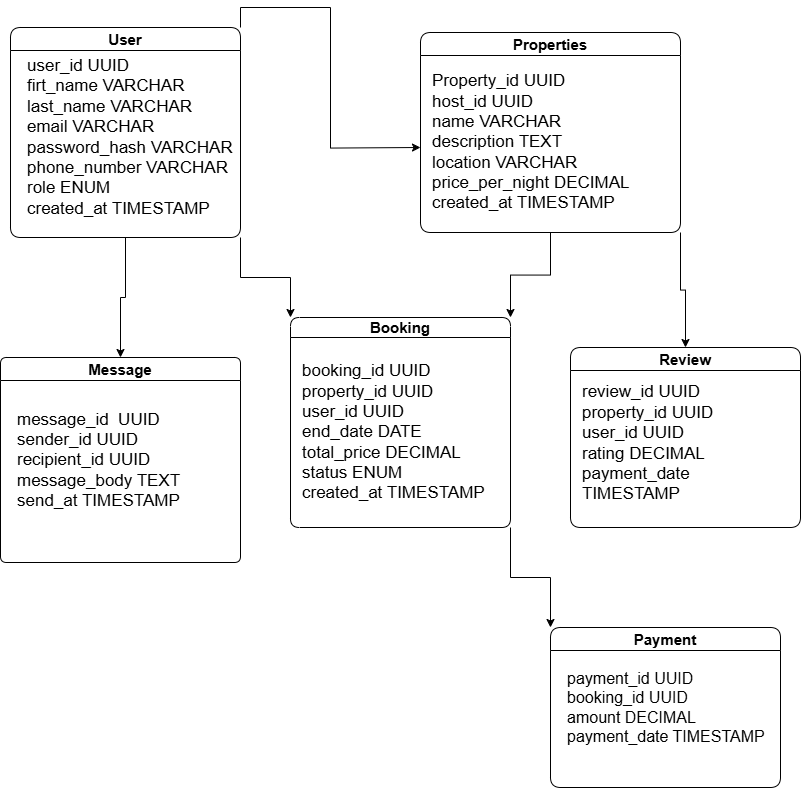

The diagram above was exported from draw.io. Its source (the exported page's mxGraphModel, read from the mxfile embedded in the PNG):
<mxGraphModel dx="1500" dy="807" grid="1" gridSize="10" guides="1" tooltips="1" connect="1" arrows="1" fold="1" page="1" pageScale="1" pageWidth="850" pageHeight="1100" background="#FFFFFF" math="0" shadow="0">
  <root>
    <mxCell id="0" />
    <mxCell id="1" parent="0" />
    <mxCell id="H4TN52KVMqeMWF24uuQp-17" style="edgeStyle=orthogonalEdgeStyle;rounded=0;orthogonalLoop=1;jettySize=auto;html=1;exitX=1;exitY=1;exitDx=0;exitDy=0;entryX=0;entryY=0;entryDx=0;entryDy=0;" edge="1" parent="1" source="H4TN52KVMqeMWF24uuQp-3" target="H4TN52KVMqeMWF24uuQp-8">
      <mxGeometry relative="1" as="geometry" />
    </mxCell>
    <mxCell id="H4TN52KVMqeMWF24uuQp-20" style="edgeStyle=orthogonalEdgeStyle;rounded=0;orthogonalLoop=1;jettySize=auto;html=1;exitX=1;exitY=0;exitDx=0;exitDy=0;" edge="1" parent="1" source="H4TN52KVMqeMWF24uuQp-3">
      <mxGeometry relative="1" as="geometry">
        <mxPoint x="460.0000000000002" y="150" as="targetPoint" />
      </mxGeometry>
    </mxCell>
    <mxCell id="H4TN52KVMqeMWF24uuQp-3" value="&lt;font style=&quot;font-size: 15px;&quot;&gt;User&lt;/font&gt;" style="swimlane;whiteSpace=wrap;html=1;rounded=1;strokeColor=default;" vertex="1" parent="1">
      <mxGeometry x="50" y="30" width="230" height="210" as="geometry" />
    </mxCell>
    <mxCell id="H4TN52KVMqeMWF24uuQp-10" value="&lt;font style=&quot;font-size: 17px;&quot;&gt;user_id UUID&lt;/font&gt;&lt;div&gt;&lt;font style=&quot;font-size: 17px;&quot;&gt;firt_name VARCHAR&lt;/font&gt;&lt;/div&gt;&lt;div&gt;&lt;font style=&quot;font-size: 17px;&quot;&gt;last_name VARCHAR&lt;/font&gt;&lt;/div&gt;&lt;div&gt;&lt;font style=&quot;font-size: 17px;&quot;&gt;email VARCHAR&lt;/font&gt;&lt;/div&gt;&lt;div&gt;&lt;font style=&quot;font-size: 17px;&quot;&gt;password_hash VARCHAR&lt;/font&gt;&lt;/div&gt;&lt;div&gt;&lt;font style=&quot;font-size: 17px;&quot;&gt;phone_number VARCHAR&lt;/font&gt;&lt;/div&gt;&lt;div&gt;&lt;font style=&quot;font-size: 17px;&quot;&gt;role ENUM&lt;/font&gt;&lt;/div&gt;&lt;div&gt;&lt;font style=&quot;font-size: 17px;&quot;&gt;created_at TIMESTAMP&lt;/font&gt;&lt;/div&gt;" style="text;html=1;align=left;verticalAlign=middle;resizable=0;points=[];autosize=1;strokeColor=none;fillColor=none;" vertex="1" parent="H4TN52KVMqeMWF24uuQp-3">
      <mxGeometry x="15" y="20" width="230" height="180" as="geometry" />
    </mxCell>
    <mxCell id="H4TN52KVMqeMWF24uuQp-4" value="&lt;font style=&quot;font-size: 15px;&quot;&gt;Message&lt;/font&gt;" style="swimlane;whiteSpace=wrap;html=1;rounded=1;strokeColor=default;arcSize=9;" vertex="1" parent="1">
      <mxGeometry x="40" y="360" width="240" height="205" as="geometry" />
    </mxCell>
    <mxCell id="H4TN52KVMqeMWF24uuQp-11" value="&lt;font style=&quot;font-size: 17px;&quot;&gt;message_id&amp;nbsp; UUID&lt;/font&gt;&lt;div&gt;&lt;font style=&quot;font-size: 17px;&quot;&gt;sender_id UUID&lt;/font&gt;&lt;/div&gt;&lt;div&gt;&lt;font style=&quot;font-size: 17px;&quot;&gt;recipient_id UUID&lt;/font&gt;&lt;/div&gt;&lt;div&gt;&lt;font style=&quot;font-size: 17px;&quot;&gt;message_body TEXT&lt;/font&gt;&lt;/div&gt;&lt;div&gt;&lt;font style=&quot;font-size: 17px;&quot;&gt;send_at TIMESTAMP&lt;/font&gt;&lt;/div&gt;" style="text;html=1;align=left;verticalAlign=middle;whiteSpace=wrap;rounded=0;" vertex="1" parent="H4TN52KVMqeMWF24uuQp-4">
      <mxGeometry x="15" y="47.5" width="260" height="110" as="geometry" />
    </mxCell>
    <mxCell id="H4TN52KVMqeMWF24uuQp-5" value="&lt;font style=&quot;font-size: 15px;&quot;&gt;Payment&lt;/font&gt;" style="swimlane;whiteSpace=wrap;html=1;rounded=1;strokeColor=default;" vertex="1" parent="1">
      <mxGeometry x="590" y="630" width="230" height="160" as="geometry" />
    </mxCell>
    <mxCell id="H4TN52KVMqeMWF24uuQp-14" value="&lt;font style=&quot;font-size: 16px;&quot;&gt;payment_id UUID&lt;/font&gt;&lt;div&gt;&lt;font style=&quot;font-size: 16px;&quot;&gt;booking_id UUID&lt;/font&gt;&lt;/div&gt;&lt;div&gt;&lt;font style=&quot;font-size: 16px;&quot;&gt;amount DECIMAL&lt;/font&gt;&lt;/div&gt;&lt;div&gt;&lt;font style=&quot;font-size: 16px;&quot;&gt;payment_date TIMESTAMP&lt;/font&gt;&lt;/div&gt;" style="text;html=1;align=left;verticalAlign=middle;whiteSpace=wrap;rounded=0;" vertex="1" parent="H4TN52KVMqeMWF24uuQp-5">
      <mxGeometry x="15" y="23.75" width="200" height="112.5" as="geometry" />
    </mxCell>
    <mxCell id="H4TN52KVMqeMWF24uuQp-21" style="edgeStyle=orthogonalEdgeStyle;rounded=0;orthogonalLoop=1;jettySize=auto;html=1;exitX=0.5;exitY=1;exitDx=0;exitDy=0;entryX=1;entryY=0;entryDx=0;entryDy=0;" edge="1" parent="1" source="H4TN52KVMqeMWF24uuQp-6" target="H4TN52KVMqeMWF24uuQp-8">
      <mxGeometry relative="1" as="geometry" />
    </mxCell>
    <mxCell id="H4TN52KVMqeMWF24uuQp-23" style="edgeStyle=orthogonalEdgeStyle;rounded=0;orthogonalLoop=1;jettySize=auto;html=1;exitX=1;exitY=1;exitDx=0;exitDy=0;entryX=0.5;entryY=0;entryDx=0;entryDy=0;" edge="1" parent="1" source="H4TN52KVMqeMWF24uuQp-6" target="H4TN52KVMqeMWF24uuQp-7">
      <mxGeometry relative="1" as="geometry" />
    </mxCell>
    <mxCell id="H4TN52KVMqeMWF24uuQp-6" value="&lt;font style=&quot;font-size: 15px;&quot;&gt;Properties&lt;/font&gt;" style="swimlane;whiteSpace=wrap;html=1;rounded=1;strokeColor=default;" vertex="1" parent="1">
      <mxGeometry x="460" y="35" width="260" height="200" as="geometry" />
    </mxCell>
    <mxCell id="H4TN52KVMqeMWF24uuQp-12" value="&lt;font style=&quot;font-size: 17px;&quot;&gt;Property_id UUID&lt;/font&gt;&lt;div&gt;&lt;font style=&quot;font-size: 17px;&quot;&gt;host_id UUID&lt;/font&gt;&lt;/div&gt;&lt;div&gt;&lt;font style=&quot;font-size: 17px;&quot;&gt;name VARCHAR&lt;/font&gt;&lt;/div&gt;&lt;div&gt;&lt;font style=&quot;font-size: 17px;&quot;&gt;description TEXT&lt;/font&gt;&lt;/div&gt;&lt;div&gt;&lt;font style=&quot;font-size: 17px;&quot;&gt;location VARCHAR&lt;/font&gt;&lt;/div&gt;&lt;div&gt;&lt;font style=&quot;font-size: 17px;&quot;&gt;price_per_night DECIMAL&lt;/font&gt;&lt;/div&gt;&lt;div&gt;&lt;font style=&quot;font-size: 17px;&quot;&gt;created_at TIMESTAMP&lt;/font&gt;&lt;/div&gt;" style="text;html=1;align=left;verticalAlign=middle;whiteSpace=wrap;rounded=0;" vertex="1" parent="H4TN52KVMqeMWF24uuQp-6">
      <mxGeometry x="10" y="50" width="250" height="120" as="geometry" />
    </mxCell>
    <mxCell id="H4TN52KVMqeMWF24uuQp-7" value="&lt;font style=&quot;font-size: 15px;&quot;&gt;Review&lt;/font&gt;" style="swimlane;whiteSpace=wrap;html=1;rounded=1;strokeColor=default;startSize=23;" vertex="1" parent="1">
      <mxGeometry x="610" y="350" width="230" height="180" as="geometry" />
    </mxCell>
    <mxCell id="H4TN52KVMqeMWF24uuQp-13" value="&lt;font style=&quot;font-size: 17px;&quot;&gt;review_id UUID&lt;/font&gt;&lt;div&gt;&lt;font style=&quot;font-size: 17px;&quot;&gt;property_id UUID&lt;/font&gt;&lt;/div&gt;&lt;div&gt;&lt;font style=&quot;font-size: 17px;&quot;&gt;user_id UUID&lt;/font&gt;&lt;/div&gt;&lt;div&gt;&lt;font style=&quot;font-size: 17px;&quot;&gt;rating DECIMAL&lt;/font&gt;&lt;/div&gt;&lt;div&gt;&lt;font style=&quot;font-size: 17px;&quot;&gt;payment_date TIMESTAMP&lt;/font&gt;&lt;/div&gt;" style="text;html=1;align=left;verticalAlign=middle;whiteSpace=wrap;rounded=0;" vertex="1" parent="H4TN52KVMqeMWF24uuQp-7">
      <mxGeometry x="10" y="42.5" width="180" height="107.5" as="geometry" />
    </mxCell>
    <mxCell id="H4TN52KVMqeMWF24uuQp-26" style="edgeStyle=orthogonalEdgeStyle;rounded=0;orthogonalLoop=1;jettySize=auto;html=1;exitX=1;exitY=1;exitDx=0;exitDy=0;entryX=0;entryY=0;entryDx=0;entryDy=0;" edge="1" parent="1" source="H4TN52KVMqeMWF24uuQp-8" target="H4TN52KVMqeMWF24uuQp-5">
      <mxGeometry relative="1" as="geometry" />
    </mxCell>
    <mxCell id="H4TN52KVMqeMWF24uuQp-8" value="&lt;font style=&quot;font-size: 15px;&quot;&gt;Booking&lt;/font&gt;" style="swimlane;whiteSpace=wrap;html=1;rounded=1;strokeColor=default;startSize=20;" vertex="1" parent="1">
      <mxGeometry x="330" y="320" width="220" height="210" as="geometry" />
    </mxCell>
    <mxCell id="H4TN52KVMqeMWF24uuQp-9" value="&lt;font style=&quot;font-size: 17px;&quot;&gt;booking_id UUID&lt;/font&gt;&lt;div&gt;&lt;font style=&quot;font-size: 17px;&quot;&gt;property_id UUID&lt;/font&gt;&lt;/div&gt;&lt;div&gt;&lt;font style=&quot;font-size: 17px;&quot;&gt;user_id UUID&lt;/font&gt;&lt;/div&gt;&lt;div&gt;&lt;font style=&quot;font-size: 17px;&quot;&gt;end_date DATE&lt;/font&gt;&lt;/div&gt;&lt;div&gt;&lt;font style=&quot;font-size: 17px;&quot;&gt;total_price DECIMAL&lt;/font&gt;&lt;/div&gt;&lt;div&gt;&lt;font style=&quot;font-size: 17px;&quot;&gt;status ENUM&lt;/font&gt;&lt;/div&gt;&lt;div&gt;&lt;font style=&quot;font-size: 17px;&quot;&gt;created_at TIMESTAMP&lt;/font&gt;&lt;/div&gt;" style="text;html=1;align=left;verticalAlign=middle;whiteSpace=wrap;rounded=0;" vertex="1" parent="H4TN52KVMqeMWF24uuQp-8">
      <mxGeometry x="10" y="72.5" width="220" height="85" as="geometry" />
    </mxCell>
    <mxCell id="H4TN52KVMqeMWF24uuQp-25" style="edgeStyle=orthogonalEdgeStyle;rounded=0;orthogonalLoop=1;jettySize=auto;html=1;entryX=0.5;entryY=0;entryDx=0;entryDy=0;exitX=0.5;exitY=1;exitDx=0;exitDy=0;" edge="1" parent="1" source="H4TN52KVMqeMWF24uuQp-3" target="H4TN52KVMqeMWF24uuQp-4">
      <mxGeometry relative="1" as="geometry">
        <mxPoint x="180" y="260" as="sourcePoint" />
      </mxGeometry>
    </mxCell>
  </root>
</mxGraphModel>